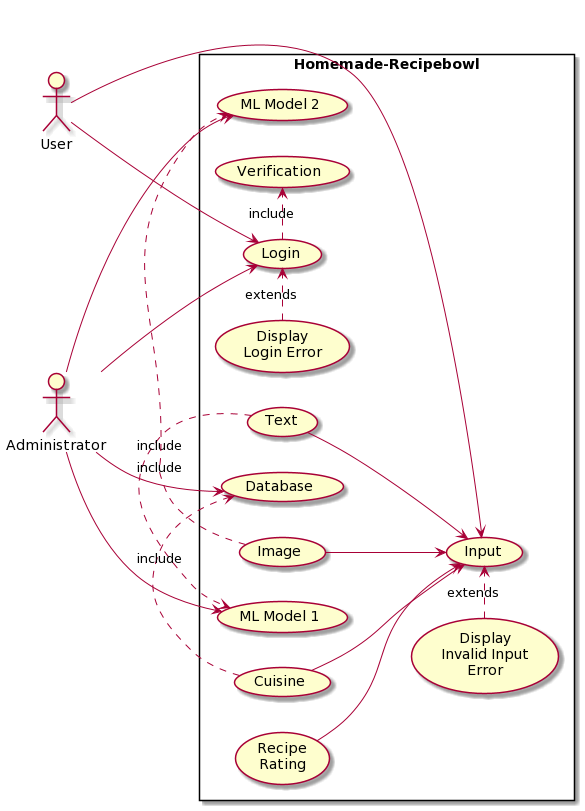

The diagram above was rendered by PlantUML. Its source (embedded in the PNG):
@startuml
left to right direction
actor "User" as user
actor "Administrator" as admin
rectangle Homemade-Recipebowl{
  usecase "Login" as L
  usecase "Display\nLogin Error" as L1
  usecase "Verification" as L2
  
  usecase "Input" as I
  usecase "Text" as I1
  usecase "Image" as I2
  usecase "Cuisine" as I3
  usecase "Recipe\nRating" as I4

  usecase "Display\nInvalid Input\nError" as err
  
  usecase "ML Model 1" as ML1
  usecase "ML Model 2" as ML2
  usecase "Database" as db

}

user --> L
user --> I

(L) .> (L2) : include
(L1) .> (L) : extends

(err) .> (I) : extends

I1 --> I
I2 --> I
I3 --> I
I4 --> I

(I1) .> (ML1) : include
(I2) .> (ML2) : include
(I3) .> (db) : include

admin --> L
admin --> ML1
admin --> ML2
admin --> db
@enduml